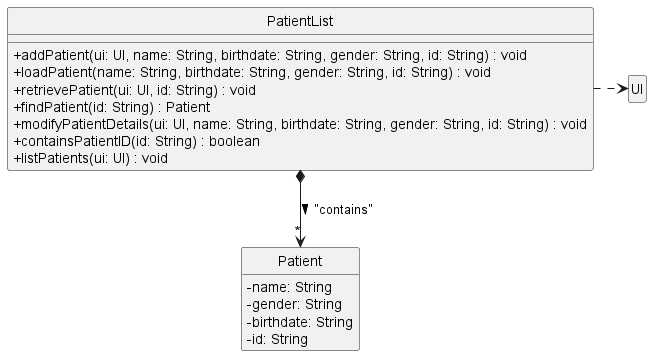

The diagram above was rendered by PlantUML. Its source (embedded in the PNG):
@startuml
skinparam classAttributeIconSize 0
hide UI members
hide empty Patient methods
hide circle

class PatientList{
+ addPatient(ui: UI, name: String, birthdate: String, gender: String, id: String) : void
+ loadPatient(name: String, birthdate: String, gender: String, id: String) : void
+ retrievePatient(ui: UI, id: String) : void
+ findPatient(id: String) : Patient
+ modifyPatientDetails(ui: UI, name: String, birthdate: String, gender: String, id: String) : void
+ containsPatientID(id: String) : boolean
+ listPatients(ui: UI) : void
}

class Patient{
- name: String
- gender: String
- birthdate: String
- id: String
}

class UI{

}

PatientList *-down-> "*" Patient : "contains" >
PatientList .right.> UI
@enduml